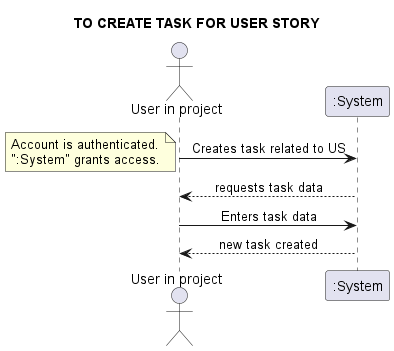

The diagram above was rendered by PlantUML. Its source (embedded in the PNG):
@startuml
skinparam sequenceMessageAlign center
title TO CREATE TASK FOR USER STORY
actor "User in project" as UIP
UIP -> ":System": Creates task related to US
note left
Account is authenticated.
":System" grants access.
end note
UIP <-- ":System": requests task data
UIP -> ":System": Enters task data
UIP <-- ":System": new task created
@enduml